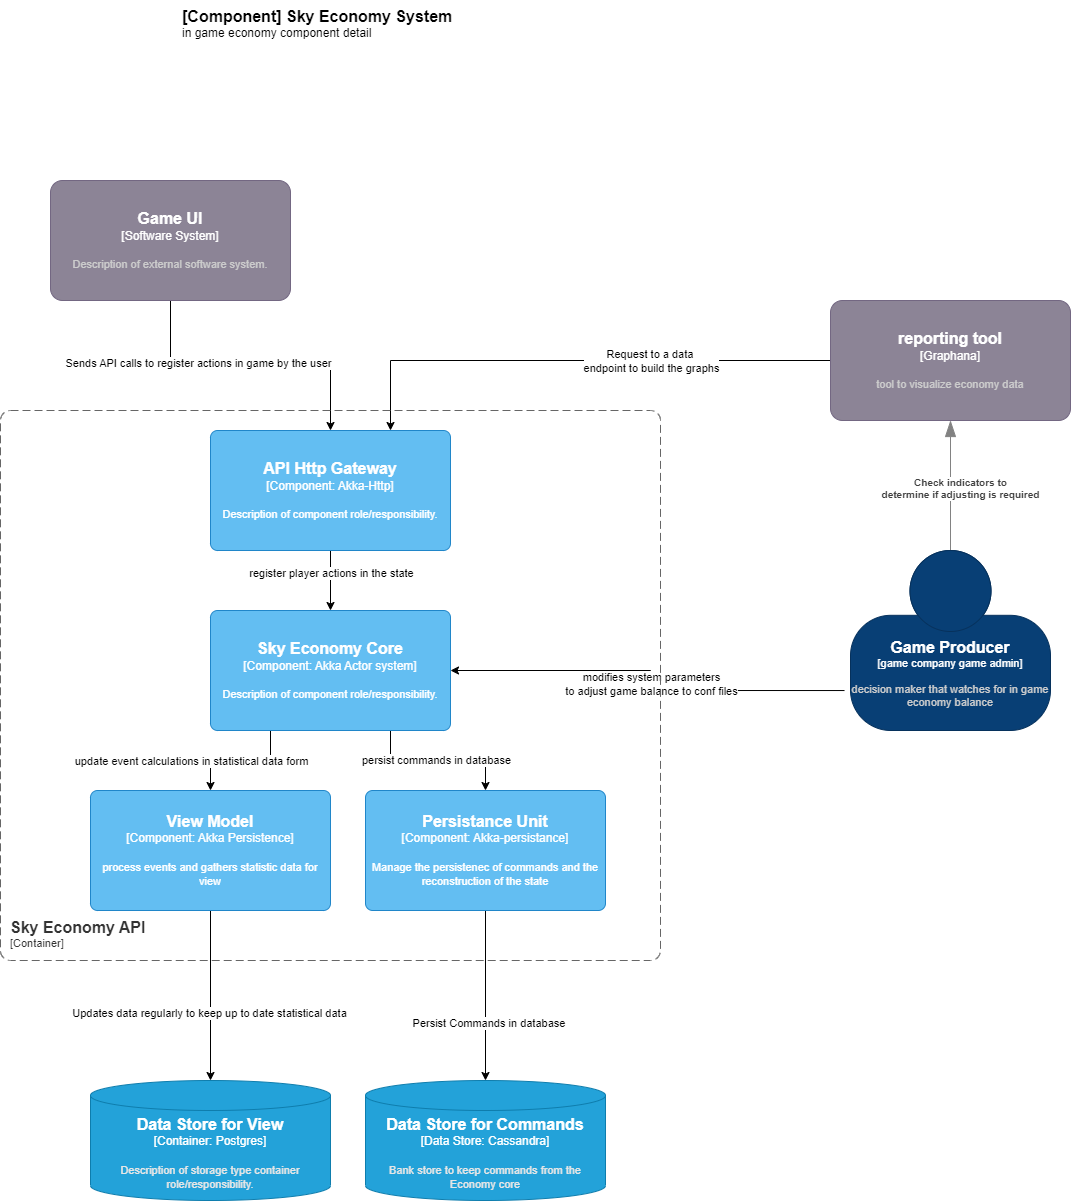

The diagram above was exported from draw.io. Its source (the exported page's mxGraphModel, read from the mxfile embedded in the PNG):
<mxGraphModel dx="2284" dy="836" grid="1" gridSize="10" guides="1" tooltips="1" connect="1" arrows="1" fold="1" page="1" pageScale="1" pageWidth="850" pageHeight="1100" math="0" shadow="0">
  <root>
    <mxCell id="0" />
    <mxCell id="1" parent="0" />
    <object placeholders="1" c4Name="[Component] Sky Economy System" c4Type="&#10;ComponentScopeBoundary" c4Description="in game economy component detail" label="&lt;font style=&quot;font-size: 16px&quot;&gt;&lt;b&gt;&lt;div style=&quot;text-align: left&quot;&gt;%c4Name%&lt;/div&gt;&lt;/b&gt;&lt;/font&gt;&lt;div style=&quot;text-align: left&quot;&gt;%c4Description%&lt;/div&gt;" id="qZVGNqJPSoDpm6j5_aMO-1">
      <mxCell style="text;html=1;strokeColor=none;fillColor=none;align=left;verticalAlign=top;whiteSpace=wrap;rounded=0;metaEdit=1;allowArrows=0;resizable=1;rotatable=0;connectable=0;recursiveResize=0;expand=0;pointerEvents=0;points=[[0.25,0,0],[0.5,0,0],[0.75,0,0],[1,0.25,0],[1,0.5,0],[1,0.75,0],[0.75,1,0],[0.5,1,0],[0.25,1,0],[0,0.75,0],[0,0.5,0],[0,0.25,0]];" vertex="1" parent="1">
        <mxGeometry x="-30" y="20" width="420" height="40" as="geometry" />
      </mxCell>
    </object>
    <mxCell id="qZVGNqJPSoDpm6j5_aMO-28" style="edgeStyle=orthogonalEdgeStyle;rounded=0;orthogonalLoop=1;jettySize=auto;html=1;exitX=0;exitY=0.5;exitDx=0;exitDy=0;exitPerimeter=0;entryX=0.75;entryY=0;entryDx=0;entryDy=0;entryPerimeter=0;" edge="1" parent="1" source="qZVGNqJPSoDpm6j5_aMO-6" target="qZVGNqJPSoDpm6j5_aMO-22">
      <mxGeometry relative="1" as="geometry" />
    </mxCell>
    <mxCell id="qZVGNqJPSoDpm6j5_aMO-29" value="Request to a data&amp;nbsp;&lt;br style=&quot;border-color: var(--border-color);&quot;&gt;endpoint to build the graphs" style="edgeLabel;html=1;align=center;verticalAlign=middle;resizable=0;points=[];" vertex="1" connectable="0" parent="qZVGNqJPSoDpm6j5_aMO-28">
      <mxGeometry x="0.0538" y="2" relative="1" as="geometry">
        <mxPoint x="89" y="-2" as="offset" />
      </mxGeometry>
    </mxCell>
    <object placeholders="1" c4Name="reporting tool" c4Type="Graphana" c4Description="tool to visualize economy data " label="&lt;font style=&quot;font-size: 16px&quot;&gt;&lt;b&gt;%c4Name%&lt;/b&gt;&lt;/font&gt;&lt;div&gt;[%c4Type%]&lt;/div&gt;&lt;br&gt;&lt;div&gt;&lt;font style=&quot;font-size: 11px&quot;&gt;&lt;font color=&quot;#cccccc&quot;&gt;%c4Description%&lt;/font&gt;&lt;/div&gt;" id="qZVGNqJPSoDpm6j5_aMO-6">
      <mxCell style="rounded=1;whiteSpace=wrap;html=1;labelBackgroundColor=none;fillColor=#8C8496;fontColor=#ffffff;align=center;arcSize=10;strokeColor=#736782;metaEdit=1;resizable=0;points=[[0.25,0,0],[0.5,0,0],[0.75,0,0],[1,0.25,0],[1,0.5,0],[1,0.75,0],[0.75,1,0],[0.5,1,0],[0.25,1,0],[0,0.75,0],[0,0.5,0],[0,0.25,0]];" vertex="1" parent="1">
        <mxGeometry x="620" y="320" width="240" height="120" as="geometry" />
      </mxCell>
    </object>
    <object placeholders="1" c4Type="Relationship" c4Description="Check indicators to &#10;determine if adjusting is required" label="&lt;div style=&quot;text-align: left&quot;&gt;&lt;div style=&quot;text-align: center&quot;&gt;&lt;b&gt;%c4Description%&lt;/b&gt;&lt;/div&gt;" id="qZVGNqJPSoDpm6j5_aMO-7">
      <mxCell style="endArrow=blockThin;html=1;fontSize=10;fontColor=#404040;strokeWidth=1;endFill=1;strokeColor=#828282;elbow=vertical;metaEdit=1;endSize=14;startSize=14;jumpStyle=arc;jumpSize=16;rounded=0;edgeStyle=orthogonalEdgeStyle;exitX=0.5;exitY=0;exitDx=0;exitDy=0;exitPerimeter=0;entryX=0.5;entryY=1;entryDx=0;entryDy=0;entryPerimeter=0;" edge="1" parent="1" target="qZVGNqJPSoDpm6j5_aMO-6" source="qZVGNqJPSoDpm6j5_aMO-19">
        <mxGeometry x="-0.0476" y="-10" width="240" relative="1" as="geometry">
          <mxPoint x="600" y="320" as="sourcePoint" />
          <mxPoint x="880" y="420" as="targetPoint" />
          <mxPoint as="offset" />
        </mxGeometry>
      </mxCell>
    </object>
    <mxCell id="qZVGNqJPSoDpm6j5_aMO-9" style="edgeStyle=orthogonalEdgeStyle;rounded=0;orthogonalLoop=1;jettySize=auto;html=1;exitX=0.5;exitY=1;exitDx=0;exitDy=0;exitPerimeter=0;" edge="1" parent="1" source="qZVGNqJPSoDpm6j5_aMO-23" target="qZVGNqJPSoDpm6j5_aMO-13">
      <mxGeometry relative="1" as="geometry">
        <mxPoint x="-35" y="880" as="sourcePoint" />
      </mxGeometry>
    </mxCell>
    <mxCell id="qZVGNqJPSoDpm6j5_aMO-10" value="Persist Commands in database&amp;nbsp;" style="edgeLabel;html=1;align=center;verticalAlign=middle;resizable=0;points=[];" connectable="0" vertex="1" parent="qZVGNqJPSoDpm6j5_aMO-9">
      <mxGeometry x="0.32" y="4" relative="1" as="geometry">
        <mxPoint as="offset" />
      </mxGeometry>
    </mxCell>
    <mxCell id="qZVGNqJPSoDpm6j5_aMO-11" style="edgeStyle=orthogonalEdgeStyle;rounded=0;orthogonalLoop=1;jettySize=auto;html=1;exitX=0.5;exitY=1;exitDx=0;exitDy=0;exitPerimeter=0;entryX=0.5;entryY=0;entryDx=0;entryDy=0;entryPerimeter=0;" edge="1" parent="1" source="qZVGNqJPSoDpm6j5_aMO-24" target="qZVGNqJPSoDpm6j5_aMO-14">
      <mxGeometry relative="1" as="geometry">
        <mxPoint x="-190" y="850" as="sourcePoint" />
      </mxGeometry>
    </mxCell>
    <mxCell id="qZVGNqJPSoDpm6j5_aMO-12" value="Updates data regularly to keep up to date statistical data" style="edgeLabel;html=1;align=center;verticalAlign=middle;resizable=0;points=[];" connectable="0" vertex="1" parent="qZVGNqJPSoDpm6j5_aMO-11">
      <mxGeometry x="0.2" y="-2" relative="1" as="geometry">
        <mxPoint as="offset" />
      </mxGeometry>
    </mxCell>
    <object placeholders="1" c4Type="Data Store for Commands" c4Container="Data Store" c4Technology="Cassandra" c4Description="Bank store to keep commands from the Economy core" label="&lt;font style=&quot;font-size: 16px&quot;&gt;&lt;b&gt;%c4Type%&lt;/b&gt;&lt;/font&gt;&lt;div&gt;[%c4Container%:&amp;nbsp;%c4Technology%]&lt;/div&gt;&lt;br&gt;&lt;div&gt;&lt;font style=&quot;font-size: 11px&quot;&gt;&lt;font color=&quot;#E6E6E6&quot;&gt;%c4Description%&lt;/font&gt;&lt;/div&gt;" id="qZVGNqJPSoDpm6j5_aMO-13">
      <mxCell style="shape=cylinder3;size=15;whiteSpace=wrap;html=1;boundedLbl=1;rounded=0;labelBackgroundColor=none;fillColor=#23A2D9;fontSize=12;fontColor=#ffffff;align=center;strokeColor=#0E7DAD;metaEdit=1;points=[[0.5,0,0],[1,0.25,0],[1,0.5,0],[1,0.75,0],[0.5,1,0],[0,0.75,0],[0,0.5,0],[0,0.25,0]];resizable=0;" vertex="1" parent="1">
        <mxGeometry x="155" y="1100" width="240" height="120" as="geometry" />
      </mxCell>
    </object>
    <object placeholders="1" c4Type="Data Store for View" c4Container="Container" c4Technology="Postgres" c4Description="Description of storage type container role/responsibility." label="&lt;font style=&quot;font-size: 16px&quot;&gt;&lt;b&gt;%c4Type%&lt;/b&gt;&lt;/font&gt;&lt;div&gt;[%c4Container%:&amp;nbsp;%c4Technology%]&lt;/div&gt;&lt;br&gt;&lt;div&gt;&lt;font style=&quot;font-size: 11px&quot;&gt;&lt;font color=&quot;#E6E6E6&quot;&gt;%c4Description%&lt;/font&gt;&lt;/div&gt;" id="qZVGNqJPSoDpm6j5_aMO-14">
      <mxCell style="shape=cylinder3;size=15;whiteSpace=wrap;html=1;boundedLbl=1;rounded=0;labelBackgroundColor=none;fillColor=#23A2D9;fontSize=12;fontColor=#ffffff;align=center;strokeColor=#0E7DAD;metaEdit=1;points=[[0.5,0,0],[1,0.25,0],[1,0.5,0],[1,0.75,0],[0.5,1,0],[0,0.75,0],[0,0.5,0],[0,0.25,0]];resizable=0;" vertex="1" parent="1">
        <mxGeometry x="-120" y="1100" width="240" height="120" as="geometry" />
      </mxCell>
    </object>
    <mxCell id="qZVGNqJPSoDpm6j5_aMO-16" style="edgeStyle=orthogonalEdgeStyle;rounded=0;orthogonalLoop=1;jettySize=auto;html=1;exitX=0.5;exitY=1;exitDx=0;exitDy=0;exitPerimeter=0;entryX=0.5;entryY=0;entryDx=0;entryDy=0;entryPerimeter=0;" edge="1" parent="1" source="qZVGNqJPSoDpm6j5_aMO-18" target="qZVGNqJPSoDpm6j5_aMO-22">
      <mxGeometry relative="1" as="geometry">
        <mxPoint x="-30" y="460" as="targetPoint" />
      </mxGeometry>
    </mxCell>
    <mxCell id="qZVGNqJPSoDpm6j5_aMO-17" value="Sends API calls to register actions in game by the user" style="edgeLabel;html=1;align=center;verticalAlign=middle;resizable=0;points=[];" vertex="1" connectable="0" parent="qZVGNqJPSoDpm6j5_aMO-16">
      <mxGeometry x="-0.3684" y="3" relative="1" as="geometry">
        <mxPoint as="offset" />
      </mxGeometry>
    </mxCell>
    <object placeholders="1" c4Name="Game UI" c4Type="Software System" c4Description="Description of external software system." label="&lt;font style=&quot;font-size: 16px&quot;&gt;&lt;b&gt;%c4Name%&lt;/b&gt;&lt;/font&gt;&lt;div&gt;[%c4Type%]&lt;/div&gt;&lt;br&gt;&lt;div&gt;&lt;font style=&quot;font-size: 11px&quot;&gt;&lt;font color=&quot;#cccccc&quot;&gt;%c4Description%&lt;/font&gt;&lt;/div&gt;" id="qZVGNqJPSoDpm6j5_aMO-18">
      <mxCell style="rounded=1;whiteSpace=wrap;html=1;labelBackgroundColor=none;fillColor=#8C8496;fontColor=#ffffff;align=center;arcSize=10;strokeColor=#736782;metaEdit=1;resizable=0;points=[[0.25,0,0],[0.5,0,0],[0.75,0,0],[1,0.25,0],[1,0.5,0],[1,0.75,0],[0.75,1,0],[0.5,1,0],[0.25,1,0],[0,0.75,0],[0,0.5,0],[0,0.25,0]];" vertex="1" parent="1">
        <mxGeometry x="-160" y="200" width="240" height="120" as="geometry" />
      </mxCell>
    </object>
    <mxCell id="qZVGNqJPSoDpm6j5_aMO-25" style="edgeStyle=orthogonalEdgeStyle;rounded=0;orthogonalLoop=1;jettySize=auto;html=1;exitX=-0.03;exitY=0.778;exitDx=0;exitDy=0;exitPerimeter=0;entryX=1;entryY=0.5;entryDx=0;entryDy=0;entryPerimeter=0;" edge="1" parent="1" source="qZVGNqJPSoDpm6j5_aMO-19" target="qZVGNqJPSoDpm6j5_aMO-21">
      <mxGeometry relative="1" as="geometry" />
    </mxCell>
    <mxCell id="qZVGNqJPSoDpm6j5_aMO-26" value="modifies system parameters&lt;br style=&quot;border-color: var(--border-color);&quot;&gt;to adjust game balance to conf files" style="edgeLabel;html=1;align=center;verticalAlign=middle;resizable=0;points=[];" vertex="1" connectable="0" parent="qZVGNqJPSoDpm6j5_aMO-25">
      <mxGeometry x="-0.0275" relative="1" as="geometry">
        <mxPoint as="offset" />
      </mxGeometry>
    </mxCell>
    <object placeholders="1" c4Name="Game Producer" c4Type="game company game admin" c4Description="decision maker that watches for in game economy balance" label="&lt;font style=&quot;font-size: 16px&quot;&gt;&lt;b&gt;%c4Name%&lt;/b&gt;&lt;/font&gt;&lt;div&gt;[%c4Type%]&lt;/div&gt;&lt;br&gt;&lt;div&gt;&lt;font style=&quot;font-size: 11px&quot;&gt;&lt;font color=&quot;#cccccc&quot;&gt;%c4Description%&lt;/font&gt;&lt;/div&gt;" id="qZVGNqJPSoDpm6j5_aMO-19">
      <mxCell style="html=1;fontSize=11;dashed=0;whiteSpace=wrap;fillColor=#083F75;strokeColor=#06315C;fontColor=#ffffff;shape=mxgraph.c4.person2;align=center;metaEdit=1;points=[[0.5,0,0],[1,0.5,0],[1,0.75,0],[0.75,1,0],[0.5,1,0],[0.25,1,0],[0,0.75,0],[0,0.5,0]];resizable=0;" vertex="1" parent="1">
        <mxGeometry x="640" y="570" width="200" height="180" as="geometry" />
      </mxCell>
    </object>
    <object placeholders="1" c4Name="Sky Economy API" c4Type="ContainerScopeBoundary" c4Application="Container" label="&lt;font style=&quot;font-size: 16px&quot;&gt;&lt;b&gt;&lt;div style=&quot;text-align: left&quot;&gt;%c4Name%&lt;/div&gt;&lt;/b&gt;&lt;/font&gt;&lt;div style=&quot;text-align: left&quot;&gt;[%c4Application%]&lt;/div&gt;" id="qZVGNqJPSoDpm6j5_aMO-20">
      <mxCell style="rounded=1;fontSize=11;whiteSpace=wrap;html=1;dashed=1;arcSize=20;fillColor=none;strokeColor=#666666;fontColor=#333333;labelBackgroundColor=none;align=left;verticalAlign=bottom;labelBorderColor=none;spacingTop=0;spacing=10;dashPattern=8 4;metaEdit=1;rotatable=0;perimeter=rectanglePerimeter;noLabel=0;labelPadding=0;allowArrows=0;connectable=0;expand=0;recursiveResize=0;editable=1;pointerEvents=0;absoluteArcSize=1;points=[[0.25,0,0],[0.5,0,0],[0.75,0,0],[1,0.25,0],[1,0.5,0],[1,0.75,0],[0.75,1,0],[0.5,1,0],[0.25,1,0],[0,0.75,0],[0,0.5,0],[0,0.25,0]];" vertex="1" parent="1">
        <mxGeometry x="-210" y="430" width="660" height="550" as="geometry" />
      </mxCell>
    </object>
    <mxCell id="qZVGNqJPSoDpm6j5_aMO-31" style="edgeStyle=orthogonalEdgeStyle;rounded=0;orthogonalLoop=1;jettySize=auto;html=1;exitX=0.25;exitY=1;exitDx=0;exitDy=0;exitPerimeter=0;entryX=0.5;entryY=0;entryDx=0;entryDy=0;entryPerimeter=0;" edge="1" parent="1" source="qZVGNqJPSoDpm6j5_aMO-21" target="qZVGNqJPSoDpm6j5_aMO-24">
      <mxGeometry relative="1" as="geometry" />
    </mxCell>
    <mxCell id="qZVGNqJPSoDpm6j5_aMO-35" value="update event calculations in statistical data form" style="edgeLabel;html=1;align=center;verticalAlign=middle;resizable=0;points=[];" vertex="1" connectable="0" parent="qZVGNqJPSoDpm6j5_aMO-31">
      <mxGeometry x="-0.0167" y="2" relative="1" as="geometry">
        <mxPoint x="-51" y="-2" as="offset" />
      </mxGeometry>
    </mxCell>
    <mxCell id="qZVGNqJPSoDpm6j5_aMO-32" style="edgeStyle=orthogonalEdgeStyle;rounded=0;orthogonalLoop=1;jettySize=auto;html=1;exitX=0.75;exitY=1;exitDx=0;exitDy=0;exitPerimeter=0;entryX=0.5;entryY=0;entryDx=0;entryDy=0;entryPerimeter=0;" edge="1" parent="1" source="qZVGNqJPSoDpm6j5_aMO-21" target="qZVGNqJPSoDpm6j5_aMO-23">
      <mxGeometry relative="1" as="geometry" />
    </mxCell>
    <mxCell id="qZVGNqJPSoDpm6j5_aMO-34" value="persist commands in database" style="edgeLabel;html=1;align=center;verticalAlign=middle;resizable=0;points=[];" vertex="1" connectable="0" parent="qZVGNqJPSoDpm6j5_aMO-32">
      <mxGeometry x="-0.0323" y="1" relative="1" as="geometry">
        <mxPoint as="offset" />
      </mxGeometry>
    </mxCell>
    <object placeholders="1" c4Name="Sky Economy Core" c4Type="Component" c4Technology="Akka Actor system" c4Description="Description of component role/responsibility." label="&lt;font style=&quot;font-size: 16px&quot;&gt;&lt;b&gt;%c4Name%&lt;/b&gt;&lt;/font&gt;&lt;div&gt;[%c4Type%: %c4Technology%]&lt;/div&gt;&lt;br&gt;&lt;div&gt;&lt;font style=&quot;font-size: 11px&quot;&gt;%c4Description%&lt;/font&gt;&lt;/div&gt;" id="qZVGNqJPSoDpm6j5_aMO-21">
      <mxCell style="rounded=1;whiteSpace=wrap;html=1;labelBackgroundColor=none;fillColor=#63BEF2;fontColor=#ffffff;align=center;arcSize=6;strokeColor=#2086C9;metaEdit=1;resizable=0;points=[[0.25,0,0],[0.5,0,0],[0.75,0,0],[1,0.25,0],[1,0.5,0],[1,0.75,0],[0.75,1,0],[0.5,1,0],[0.25,1,0],[0,0.75,0],[0,0.5,0],[0,0.25,0]];" vertex="1" parent="1">
        <mxGeometry y="630" width="240" height="120" as="geometry" />
      </mxCell>
    </object>
    <mxCell id="qZVGNqJPSoDpm6j5_aMO-30" style="edgeStyle=orthogonalEdgeStyle;rounded=0;orthogonalLoop=1;jettySize=auto;html=1;exitX=0.5;exitY=1;exitDx=0;exitDy=0;exitPerimeter=0;entryX=0.5;entryY=0;entryDx=0;entryDy=0;entryPerimeter=0;" edge="1" parent="1" source="qZVGNqJPSoDpm6j5_aMO-22" target="qZVGNqJPSoDpm6j5_aMO-21">
      <mxGeometry relative="1" as="geometry">
        <mxPoint x="120" y="640" as="targetPoint" />
      </mxGeometry>
    </mxCell>
    <mxCell id="qZVGNqJPSoDpm6j5_aMO-33" value="register player actions in the state" style="edgeLabel;html=1;align=center;verticalAlign=middle;resizable=0;points=[];" vertex="1" connectable="0" parent="qZVGNqJPSoDpm6j5_aMO-30">
      <mxGeometry x="-0.2594" relative="1" as="geometry">
        <mxPoint as="offset" />
      </mxGeometry>
    </mxCell>
    <object placeholders="1" c4Name="API Http Gateway" c4Type="Component" c4Technology="Akka-Http" c4Description="Description of component role/responsibility." label="&lt;font style=&quot;font-size: 16px&quot;&gt;&lt;b&gt;%c4Name%&lt;/b&gt;&lt;/font&gt;&lt;div&gt;[%c4Type%: %c4Technology%]&lt;/div&gt;&lt;br&gt;&lt;div&gt;&lt;font style=&quot;font-size: 11px&quot;&gt;%c4Description%&lt;/font&gt;&lt;/div&gt;" id="qZVGNqJPSoDpm6j5_aMO-22">
      <mxCell style="rounded=1;whiteSpace=wrap;html=1;labelBackgroundColor=none;fillColor=#63BEF2;fontColor=#ffffff;align=center;arcSize=6;strokeColor=#2086C9;metaEdit=1;resizable=0;points=[[0.25,0,0],[0.5,0,0],[0.75,0,0],[1,0.25,0],[1,0.5,0],[1,0.75,0],[0.75,1,0],[0.5,1,0],[0.25,1,0],[0,0.75,0],[0,0.5,0],[0,0.25,0]];" vertex="1" parent="1">
        <mxGeometry y="450" width="240" height="120" as="geometry" />
      </mxCell>
    </object>
    <object placeholders="1" c4Name="Persistance Unit" c4Type="Component" c4Technology="Akka-persistance" c4Description="Manage the persistenec of commands and the reconstruction of the state" label="&lt;font style=&quot;font-size: 16px&quot;&gt;&lt;b&gt;%c4Name%&lt;/b&gt;&lt;/font&gt;&lt;div&gt;[%c4Type%: %c4Technology%]&lt;/div&gt;&lt;br&gt;&lt;div&gt;&lt;font style=&quot;font-size: 11px&quot;&gt;%c4Description%&lt;/font&gt;&lt;/div&gt;" id="qZVGNqJPSoDpm6j5_aMO-23">
      <mxCell style="rounded=1;whiteSpace=wrap;html=1;labelBackgroundColor=none;fillColor=#63BEF2;fontColor=#ffffff;align=center;arcSize=6;strokeColor=#2086C9;metaEdit=1;resizable=0;points=[[0.25,0,0],[0.5,0,0],[0.75,0,0],[1,0.25,0],[1,0.5,0],[1,0.75,0],[0.75,1,0],[0.5,1,0],[0.25,1,0],[0,0.75,0],[0,0.5,0],[0,0.25,0]];" vertex="1" parent="1">
        <mxGeometry x="155" y="810" width="240" height="120" as="geometry" />
      </mxCell>
    </object>
    <object placeholders="1" c4Name="View Model" c4Type="Component" c4Technology="Akka Persistence" c4Description="process events and gathers statistic data for view" label="&lt;font style=&quot;font-size: 16px&quot;&gt;&lt;b&gt;%c4Name%&lt;/b&gt;&lt;/font&gt;&lt;div&gt;[%c4Type%: %c4Technology%]&lt;/div&gt;&lt;br&gt;&lt;div&gt;&lt;font style=&quot;font-size: 11px&quot;&gt;%c4Description%&lt;/font&gt;&lt;/div&gt;" id="qZVGNqJPSoDpm6j5_aMO-24">
      <mxCell style="rounded=1;whiteSpace=wrap;html=1;labelBackgroundColor=none;fillColor=#63BEF2;fontColor=#ffffff;align=center;arcSize=6;strokeColor=#2086C9;metaEdit=1;resizable=0;points=[[0.25,0,0],[0.5,0,0],[0.75,0,0],[1,0.25,0],[1,0.5,0],[1,0.75,0],[0.75,1,0],[0.5,1,0],[0.25,1,0],[0,0.75,0],[0,0.5,0],[0,0.25,0]];" vertex="1" parent="1">
        <mxGeometry x="-120" y="810" width="240" height="120" as="geometry" />
      </mxCell>
    </object>
  </root>
</mxGraphModel>